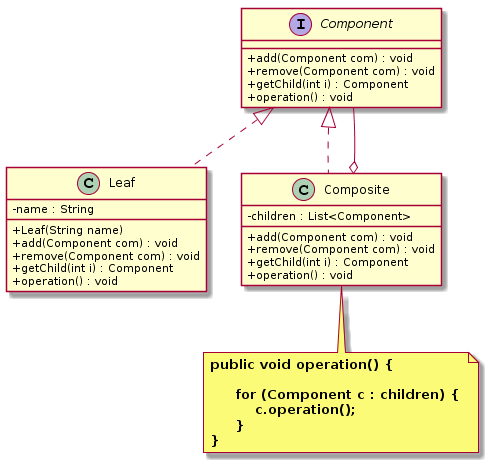

The diagram above was rendered by PlantUML. Its source (embedded in the PNG):
@startuml
skinparam classAttributeIconSize 0
interface Component {
    + add(Component com) : void
    + remove(Component com) : void
    + getChild(int i) : Component
    + operation() : void
}

class Leaf{
    - name : String
    + Leaf(String name)
    + add(Component com) : void
    + remove(Component com) : void
    + getChild(int i) : Component
    + operation() : void
}
Component <|.. Leaf

class Composite{
    - children : List<Component>
    + add(Component com) : void
    + remove(Component com) : void
    + getChild(int i) : Component
    + operation() : void
}
Component <|.. Composite
Composite o-- Component
note bottom  of Composite
  <b>public void operation() { </b>
  
  <b>     for (Component c : children) { </b>
  <b>         c.operation();</b>
  <b>     }</b>
  <b>} </b>
end note
@enduml